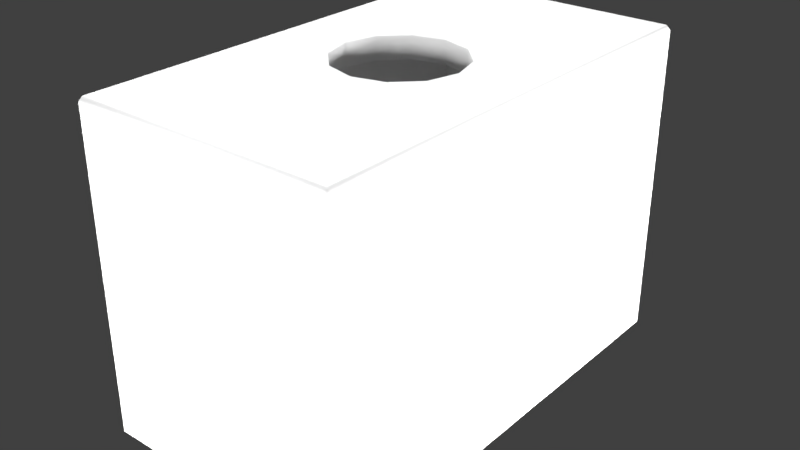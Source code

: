 # Source: ductBox.blend  (saved by Blender 2.78.0; exported with 4.5.12 LTS)
import bpy
from mathutils import Matrix  # noqa: F401  (used for matrix-valued properties, if any)

bpy.ops.wm.read_factory_settings(use_empty=True)
scene = bpy.context.scene
scene.name = 'Scene'

# ---- collections
col_collection_1 = bpy.data.collections.new('Collection 1'); scene.collection.children.link(col_collection_1)

# ---- materials (node trees are filled in below, after node groups)
mat_ductboxmaterial = bpy.data.materials.new('ductBoxMaterial')
mat_ductboxmaterial.alpha_threshold = 0.0
mat_ductboxmaterial.use_transparent_shadow = False
mat_ductboxmaterial.specular_color = (0.2957, 0.2957, 0.2957)
mat_ductboxmaterial.roughness = 0.5

# ---- material node trees

# ---- world
world_world = bpy.data.worlds.new('World'); scene.world = world_world
world_world.color = (0.05088, 0.05088, 0.05088)
world_world.use_sun_shadow = False
world_world.sun_shadow_jitter_overblur = 0.0
world_world.cycles.sampling_method = 'MANUAL'

# ---- lights
light_lamp_007 = bpy.data.lights.new('Lamp.007', 'POINT')
light_lamp_007.transmission_factor = 0.0
light_lamp_007.cutoff_distance = 30.0
light_lamp_007.energy = 100.0
light_lamp_007.shadow_buffer_clip_start = 1.001
light_lamp_007.shadow_soft_size = 0.1
light_lamp_007.shadow_maximum_resolution = 0.006
light_lamp_007.use_absolute_resolution = True
light_lamp_006 = bpy.data.lights.new('Lamp.006', 'POINT')
light_lamp_006.transmission_factor = 0.0
light_lamp_006.cutoff_distance = 30.0
light_lamp_006.energy = 100.0
light_lamp_006.shadow_buffer_clip_start = 1.001
light_lamp_006.shadow_soft_size = 0.1
light_lamp_006.shadow_maximum_resolution = 0.006
light_lamp_006.use_absolute_resolution = True
light_lamp_005 = bpy.data.lights.new('Lamp.005', 'POINT')
light_lamp_005.transmission_factor = 0.0
light_lamp_005.cutoff_distance = 30.0
light_lamp_005.energy = 50.0
light_lamp_005.shadow_buffer_clip_start = 1.001
light_lamp_005.shadow_soft_size = 0.1
light_lamp_005.shadow_maximum_resolution = 0.006
light_lamp_005.use_absolute_resolution = True
light_lamp_004 = bpy.data.lights.new('Lamp.004', 'POINT')
light_lamp_004.transmission_factor = 0.0
light_lamp_004.cutoff_distance = 30.0
light_lamp_004.energy = 50.0
light_lamp_004.shadow_buffer_clip_start = 1.001
light_lamp_004.shadow_soft_size = 0.1
light_lamp_004.shadow_maximum_resolution = 0.006
light_lamp_004.use_absolute_resolution = True
light_lamp_001 = bpy.data.lights.new('Lamp.001', 'POINT')
light_lamp_001.transmission_factor = 0.0
light_lamp_001.cutoff_distance = 30.0
light_lamp_001.energy = 100.0
light_lamp_001.shadow_buffer_clip_start = 1.001
light_lamp_001.shadow_soft_size = 0.1
light_lamp_001.shadow_maximum_resolution = 0.006
light_lamp_001.use_absolute_resolution = True
light_lamp = bpy.data.lights.new('Lamp', 'POINT')
light_lamp.transmission_factor = 0.0
light_lamp.cutoff_distance = 30.0
light_lamp.energy = 100.0
light_lamp.shadow_buffer_clip_start = 1.001
light_lamp.shadow_soft_size = 0.1
light_lamp.shadow_maximum_resolution = 0.006
light_lamp.use_absolute_resolution = True

# ---- meshes
me_ductboxgeometry = bpy.data.meshes.new('ductBoxGeometry')
me_ductboxgeometry.from_pydata([(-0.127, -0.239, 0.0), (0.127, -0.239, 0.0), (-0.127, 0.239, 0.0), (0.127, 0.239, 0.0), (-0.127, -0.239, 0.3314), (0.127, -0.239, 0.3314), (-0.127, 0.239, 0.3314), (0.127, 0.239, 0.3314), (-0.1445, -0.2599, 0.0), (-0.1492, -0.2552, 0.0), (-0.1457, -0.2567, 0.0), (0.1492, -0.2552, 0.0), (0.1445, -0.2599, 0.0), (0.1457, -0.2567, 0.0), (-0.1492, 0.2552, 0.0), (-0.1445, 0.2599, 0.0), (-0.1457, 0.2567, 0.0), (0.1445, 0.2599, 0.0), (0.1492, 0.2552, 0.0), (0.1457, 0.2567, 0.0), (-0.1492, -0.2552, 0.3521), (-0.1445, -0.2599, 0.3521), (-0.1445, -0.2552, 0.3567), (0.1445, -0.2599, 0.3521), (0.1492, -0.2552, 0.3521), (0.1445, -0.2552, 0.3567), (-0.1492, 0.2552, 0.3521), (-0.1445, 0.2552, 0.3567), (-0.1445, 0.2599, 0.3521), (0.1445, 0.2599, 0.3521), (0.1445, 0.2552, 0.3567), (0.1492, 0.2552, 0.3521), (-0.035, -0.06062, 0.3567), (-0.035, -0.06062, 0.3314), (-1.057e-08, -0.07, 0.3567), (-1.057e-08, -0.07, 0.3314), (0.035, -0.06062, 0.3567), (0.035, -0.06062, 0.3314), (0.06062, -0.035, 0.3567), (0.06062, -0.035, 0.3314), (0.07, -3.254e-08, 0.3567), (0.07, -3.254e-08, 0.3314), (-0.06062, -0.035, 0.3567), (-0.06062, -0.035, 0.3314), (0.06062, 0.035, 0.3567), (0.06062, 0.035, 0.3314), (-0.07, -3.06e-09, 0.3567), (-0.07, -3.06e-09, 0.3314), (-0.06062, 0.035, 0.3567), (-0.06062, 0.035, 0.3314), (-0.035, 0.06062, 0.3567), (-0.035, 0.06062, 0.3314), (0.035, 0.06062, 0.3567), (0.035, 0.06062, 0.3314), (0.0, 0.07, 0.3567), (0.0, 0.07, 0.3314)], [], [(19, 18, 11, 13, 1, 3), (10, 9, 14, 16, 2, 0), (13, 12, 8, 10, 0, 1), (16, 15, 17, 19, 3, 2), (29, 17, 15, 28), (21, 8, 12, 23), (27, 22, 46, 48, 50, 54, 52, 44, 40, 25, 30), (24, 11, 18, 31), (2, 3, 7, 6), (1, 0, 4, 5), (3, 1, 5, 7), (0, 2, 6, 4), (6, 7, 5, 41, 45, 53, 55, 51, 49, 47), (8, 9, 10), (11, 12, 13), (14, 15, 16), (17, 18, 19), (20, 21, 22), (23, 24, 25), (26, 27, 28), (29, 30, 31), (14, 26, 28, 15), (31, 18, 17, 29), (11, 24, 23, 12), (20, 9, 8, 21), (24, 31, 30, 25), (21, 23, 25, 22), (29, 28, 27, 30), (26, 20, 22, 27), (26, 14, 9, 20), (52, 53, 45, 44), (42, 43, 47, 46), (46, 47, 49, 48), (50, 51, 55, 54), (44, 45, 41, 40), (25, 40, 38, 36, 34, 32, 42, 46, 22), (38, 39, 37, 36), (54, 55, 53, 52), (32, 33, 43, 42), (48, 49, 51, 50), (40, 41, 39, 38), (47, 43, 33, 35, 37, 39, 41, 5, 4, 6), (34, 35, 33, 32), (36, 37, 35, 34)])
me_ductboxgeometry.polygons.foreach_set('use_smooth', [0, 0, 0, 0, 0, 0, 0, 0, 0, 0, 0, 0, 0, 1, 1, 1, 1, 1, 1, 1, 1, 1, 1, 1, 1, 1, 1, 1, 1, 0, 1, 1, 1, 1, 1, 0, 1, 1, 1, 1, 1, 0, 1, 1])
_uv = me_ductboxgeometry.uv_layers.new(name='UVMap')
_uv.uv.foreach_set('vector', [0.04126, 0.1282, 0.04383, 0.1223, 0.9316, 0.1223, 0.9342, 0.1282, 0.9035, 0.1609, 0.07192, 0.1609, 0.9328, 0.1556, 0.9302, 0.1615, 0.04244, 0.1615, 0.03986, 0.1556, 0.07053, 0.1229, 0.9021, 0.1229, 0.2319, 0.1287, 0.2341, 0.1231, 0.7367, 0.1231, 0.7389, 0.1287, 0.7062, 0.1594, 0.2646, 0.1594, 0.7361, 0.1527, 0.7339, 0.1583, 0.2313, 0.1583, 0.2291, 0.1527, 0.2618, 0.1221, 0.7034, 0.1221, 0.3544, 0.5997, 0.3544, 0.2204, 0.01373, 0.2204, 0.01373, 0.5997, 0.01373, 0.5997, 0.01373, 0.2204, 0.3544, 0.2204, 0.3544, 0.5997, 0.9459, 0.5976, 0.3994, 0.5976, 0.6726, 0.5029, 0.7101, 0.4909, 0.7375, 0.4583, 0.7476, 0.4138, 0.7375, 0.3693, 0.7101, 0.3367, 0.6726, 0.3247, 0.3994, 0.23, 0.9459, 0.23, 0.01037, 0.9915, 0.01037, 0.6175, 0.5525, 0.6175, 0.5525, 0.9915, 0.03682, 0.224, 0.3142, 0.224, 0.3142, 0.5758, 0.03682, 0.5758, 0.3142, 0.224, 0.03682, 0.224, 0.03682, 0.5758, 0.3142, 0.5758, 0.9022, 0.2516, 0.4251, 0.2516, 0.4251, 0.573, 0.9022, 0.573, 0.4251, 0.2516, 0.9022, 0.2516, 0.9022, 0.573, 0.4251, 0.573, 0.5291, 0.9669, 0.5291, 0.7051, 0.03616, 0.7051, 0.2826, 0.7638, 0.3187, 0.7735, 0.3451, 0.7999, 0.3548, 0.836, 0.3451, 0.8721, 0.3187, 0.8985, 0.2826, 0.9082, 0.0, 0.0, 0.0, 0.0, 0.0, 0.0, 0.0, 0.0, 0.0, 0.0, 0.0, 0.0, 0.0, 0.0, 0.0, 0.0, 0.0, 0.0, 0.0, 0.0, 0.0, 0.0, 0.0, 0.0, 0.5559, 0.9927, 0.561, 0.9927, 0.5559, 0.9978, 0.3544, 0.5997, 0.3599, 0.5997, 0.3544, 0.6048, 0.008173, 0.9927, 0.008173, 0.9978, 0.00314, 0.9927, 0.3544, 0.5997, 0.3544, 0.6048, 0.3599, 0.5997, 0.008173, 0.6149, 0.008173, 0.9927, 0.00314, 0.9927, 0.00314, 0.6149, 0.5525, 0.9915, 0.5525, 0.6175, 0.5575, 0.6175, 0.5575, 0.9915, 0.01037, 0.6175, 0.01037, 0.9915, 0.005387, 0.9915, 0.005387, 0.6175, 0.5559, 0.9927, 0.5559, 0.6149, 0.561, 0.6149, 0.561, 0.9927, 0.01037, 0.9915, 0.5525, 0.9915, 0.5525, 0.9965, 0.01037, 0.9965, 0.01373, 0.5997, 0.3544, 0.5997, 0.3544, 0.6048, 0.01373, 0.6048, 0.3544, 0.5997, 0.01373, 0.5997, 0.01373, 0.6048, 0.3544, 0.6048, 0.008173, 0.9927, 0.5559, 0.9927, 0.5559, 0.9978, 0.008173, 0.9978, 0.008173, 0.9927, 0.008173, 0.6149, 0.5559, 0.6149, 0.5559, 0.9927, 0.4297, 0.1674, 0.4301, 0.1134, 0.4866, 0.1138, 0.4862, 0.1678, 0.1476, 0.1654, 0.1479, 0.1115, 0.2044, 0.1119, 0.204, 0.1658, 0.204, 0.1658, 0.2044, 0.1119, 0.2608, 0.1123, 0.2604, 0.1662, 0.3169, 0.1666, 0.3172, 0.1127, 0.3737, 0.1131, 0.3733, 0.167, 0.4862, 0.1678, 0.4866, 0.1138, 0.543, 0.1142, 0.5426, 0.1682, 0.3994, 0.23, 0.6726, 0.3247, 0.6351, 0.3367, 0.6077, 0.3693, 0.5977, 0.4138, 0.6077, 0.4583, 0.6351, 0.4909, 0.6726, 0.5029, 0.3994, 0.5976, 0.5991, 0.1686, 0.5994, 0.1146, 0.6559, 0.115, 0.6555, 0.169, 0.3733, 0.167, 0.3737, 0.1131, 0.4301, 0.1134, 0.4297, 0.1674, 0.09113, 0.165, 0.0915, 0.1111, 0.1479, 0.1115, 0.1476, 0.1654, 0.2604, 0.1662, 0.2608, 0.1123, 0.3172, 0.1127, 0.3169, 0.1666, 0.5426, 0.1682, 0.543, 0.1142, 0.5994, 0.1146, 0.5991, 0.1686, 0.2826, 0.9082, 0.2466, 0.8985, 0.2201, 0.8721, 0.2105, 0.836, 0.2201, 0.7999, 0.2466, 0.7735, 0.2826, 0.7638, 0.03616, 0.7051, 0.03616, 0.9669, 0.5291, 0.9669, 0.03469, 0.1646, 0.03507, 0.1107, 0.0915, 0.1111, 0.09113, 0.165, 0.6555, 0.169, 0.6559, 0.115, 0.7123, 0.1154, 0.7119, 0.1693])
me_ductboxgeometry.materials.append(mat_ductboxmaterial)
me_ductboxgeometry.use_remesh_preserve_volume = False
me_ductboxgeometry.use_remesh_preserve_attributes = False
me_ductboxgeometry.use_mirror_vertex_groups = False
me_ductboxgeometry.update()

# ---- objects
ob_lamp_007 = bpy.data.objects.new('Lamp.007', light_lamp_007)
ob_lamp_006 = bpy.data.objects.new('Lamp.006', light_lamp_006)
ob_lamp_005 = bpy.data.objects.new('Lamp.005', light_lamp_005)
ob_lamp_004 = bpy.data.objects.new('Lamp.004', light_lamp_004)
ob_lamp_001 = bpy.data.objects.new('Lamp.001', light_lamp_001)
ob_lamp = bpy.data.objects.new('Lamp', light_lamp)
ob_ductbox = bpy.data.objects.new('ductBox', me_ductboxgeometry)

# ---- transforms, parenting, visibility, modifiers, constraints
ob_lamp_007.location = (0.08996, -0.9074, 1.843)
ob_lamp_007.rotation_euler = (0.6503, 0.05522, 0.4383)
ob_lamp_007.lock_rotations_4d = False
ob_lamp_007.empty_display_type = 'ARROWS'
ob_lamp_007.color = (0.0, 0.0, 0.0, 0.0)
ob_lamp_007.lineart.crease_threshold = 0.0
ob_lamp_006.location = (-0.2238, 1.111, 1.843)
ob_lamp_006.rotation_euler = (0.6503, 0.05522, 0.4383)
ob_lamp_006.lock_rotations_4d = False
ob_lamp_006.empty_display_type = 'ARROWS'
ob_lamp_006.color = (0.0, 0.0, 0.0, 0.0)
ob_lamp_006.lineart.crease_threshold = 0.0
ob_lamp_005.location = (-0.2238, 1.111, -0.06175)
ob_lamp_005.rotation_euler = (0.6503, 0.05522, 0.4383)
ob_lamp_005.lock_rotations_4d = False
ob_lamp_005.empty_display_type = 'ARROWS'
ob_lamp_005.color = (0.0, 0.0, 0.0, 0.0)
ob_lamp_005.lineart.crease_threshold = 0.0
ob_lamp_004.location = (0.08996, -0.9074, -0.06175)
ob_lamp_004.rotation_euler = (0.6503, 0.05522, 0.4383)
ob_lamp_004.lock_rotations_4d = False
ob_lamp_004.empty_display_type = 'ARROWS'
ob_lamp_004.color = (0.0, 0.0, 0.0, 0.0)
ob_lamp_004.lineart.crease_threshold = 0.0
ob_lamp_001.location = (-1.088, 0.08997, -0.04955)
ob_lamp_001.rotation_euler = (0.6503, 0.05522, 1.866)
ob_lamp_001.lock_rotations_4d = False
ob_lamp_001.empty_display_type = 'ARROWS'
ob_lamp_001.color = (0.0, 0.0, 0.0, 0.0)
ob_lamp_001.lineart.crease_threshold = 0.0
ob_lamp.location = (0.9542, 0.1134, -0.04955)
ob_lamp.rotation_euler = (0.6503, 0.05522, 1.866)
ob_lamp.lock_rotations_4d = False
ob_lamp.empty_display_type = 'ARROWS'
ob_lamp.color = (0.0, 0.0, 0.0, 0.0)
ob_lamp.lineart.crease_threshold = 0.0
ob_ductbox.location = (0.0, 0.0, 0.0)
ob_ductbox.lineart.crease_threshold = 0.0

# ---- collection membership
col_collection_1.objects.link(ob_lamp_007)
col_collection_1.objects.link(ob_lamp_006)
col_collection_1.objects.link(ob_lamp_005)
col_collection_1.objects.link(ob_lamp_004)
col_collection_1.objects.link(ob_lamp_001)
col_collection_1.objects.link(ob_lamp)
col_collection_1.objects.link(ob_ductbox)

# ---- scene / render settings (as saved in the file)
scene.frame_start = 1; scene.frame_end = 250; scene.frame_set(1)
scene.render.engine = 'BLENDER_EEVEE_NEXT'
scene.render.resolution_percentage = 50
scene.render.dither_intensity = 0.0
scene.cycles.use_denoising = False
scene.cycles.samples = 128
scene.cycles.sampling_pattern = 'TABULATED_SOBOL'
scene.cycles.light_sampling_threshold = 0.0
scene.cycles.use_adaptive_sampling = False
scene.cycles.use_light_tree = False
scene.cycles.blur_glossy = 0.0
scene.cycles.sample_clamp_indirect = 0.0
scene.view_settings.view_transform = 'Standard'
bpy.context.view_layer.update()

# ---- added for rendering (the .blend has no active camera): camera
cam_auto = bpy.data.cameras.new('AutoCamera')
cam_auto.lens = 50.0
cam_auto.sensor_width = 36.0
cam_auto.clip_end = 1000.0
ob_auto_camera = bpy.data.objects.new('AutoCamera', cam_auto)
scene.collection.objects.link(ob_auto_camera)
ob_auto_camera.location = (0.645287, -0.774345, 0.694604)
ob_auto_camera.rotation_euler = (1.09748, -7.21219e-08, 0.694738)
scene.camera = ob_auto_camera
bpy.context.view_layer.update()

